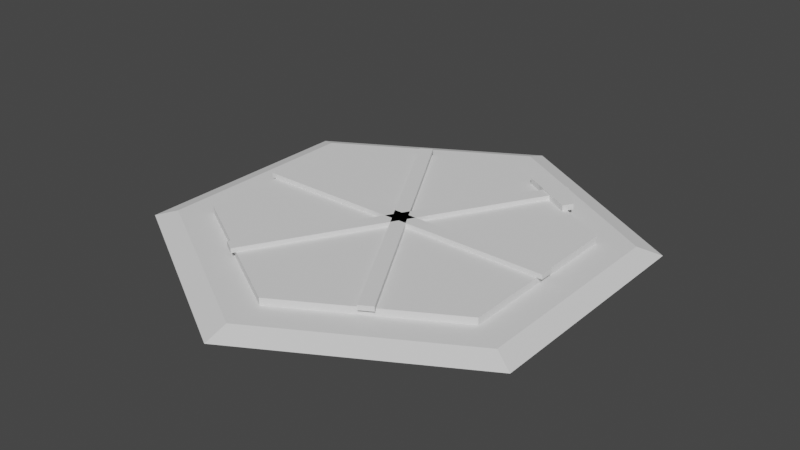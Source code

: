 # Source: merger.blend  (saved by Blender 3.5.10; exported with 4.5.12 LTS)
import bpy
from mathutils import Matrix  # noqa: F401  (used for matrix-valued properties, if any)

bpy.ops.wm.read_factory_settings(use_empty=True)
scene = bpy.context.scene
scene.name = 'Scene'

# ---- collections
col_collection_1 = bpy.data.collections.new('Collection 1'); scene.collection.children.link(col_collection_1)

# ---- world
world_world = bpy.data.worlds.new('World'); scene.world = world_world
world_world.use_nodes = True; world_world.node_tree.nodes.clear()
_N = world_world.node_tree.nodes; _L = world_world.node_tree.links
n0 = _N.new('ShaderNodeOutputWorld'); n0.name = 'World Output'; n0.location = (300, 300)
n1 = _N.new('ShaderNodeBackground'); n1.name = 'Background'; n1.location = (10, 300)
n1.inputs[0].default_value = (0.05088, 0.05088, 0.05088, 1.0)
_L.new(n1.outputs[0], n0.inputs[0])
n0.is_active_output = True
world_world.color = (0.05088, 0.05088, 0.05088)
world_world.use_sun_shadow = False
world_world.sun_shadow_jitter_overblur = 0.0

# ---- meshes
me_cylinder_002 = bpy.data.meshes.new('Cylinder.002')
me_cylinder_002.from_pydata([(0.0, 1.0, -0.005), (0.0, 1.0, 0.005), (0.866, 0.5, -0.005), (0.866, 0.5, 0.005), (0.866, -0.5, -0.005), (0.866, -0.5, 0.005), (0.0, -1.0, -0.005), (0.0, -1.0, 0.005), (-0.866, -0.5, -0.005), (-0.866, -0.5, 0.005), (-0.866, 0.5, -0.005), (-0.866, 0.5, 0.005)], [], [(0, 1, 3, 2), (2, 3, 5, 4), (4, 5, 7, 6), (6, 7, 9, 8), (3, 1, 11, 9, 7, 5), (8, 9, 11, 10), (10, 11, 1, 0)])
_ca = me_cylinder_002.color_attributes.new('Col', 'BYTE_COLOR', 'CORNER')
_ca.data.foreach_set('color', [0.1746, 0.4735, 0.5841, 1.0, 0.1746, 0.4735, 0.5841, 1.0, 0.1746, 0.4735, 0.5841, 1.0, 0.1746, 0.4735, 0.5841, 1.0, 0.1746, 0.4735, 0.5841, 1.0, 0.1746, 0.4735, 0.5841, 1.0, 0.1746, 0.4735, 0.5841, 1.0, 0.1746, 0.4735, 0.5841, 1.0, 0.1746, 0.4735, 0.5841, 1.0, 0.1746, 0.4735, 0.5841, 1.0, 0.1746, 0.4735, 0.5841, 1.0, 0.1746, 0.4735, 0.5841, 1.0, 0.1746, 0.4735, 0.5841, 1.0, 0.1746, 0.4735, 0.5841, 1.0, 0.1746, 0.4735, 0.5841, 1.0, 0.1746, 0.4735, 0.5841, 1.0, 0.1746, 0.4735, 0.5841, 1.0, 0.1746, 0.4735, 0.5841, 1.0, 0.1746, 0.4735, 0.5841, 1.0, 0.1746, 0.4735, 0.5841, 1.0, 0.1746, 0.4735, 0.5841, 1.0, 0.1746, 0.4735, 0.5841, 1.0, 0.1746, 0.4735, 0.5841, 1.0, 0.1746, 0.4735, 0.5841, 1.0, 0.1746, 0.4735, 0.5841, 1.0, 0.1746, 0.4735, 0.5841, 1.0, 0.1746, 0.4735, 0.5841, 1.0, 0.1746, 0.4735, 0.5841, 1.0, 0.1746, 0.4735, 0.5841, 1.0, 0.1746, 0.4735, 0.5841, 1.0])
me_cylinder_002.update()
me_cylinder_002.normals_split_custom_set([tuple(v) for v in zip(*[iter([0.5, 0.866, 0.0, 0.5, 0.866, 0.0, 0.5, 0.866, 0.0, 0.5, 0.866, 0.0, 1.0, 0.0, 0.0, 1.0, 0.0, 0.0, 1.0, 0.0, 0.0, 1.0, 0.0, 0.0, 0.5, -0.866, 0.0, 0.5, -0.866, 0.0, 0.5, -0.866, 0.0, 0.5, -0.866, 0.0, -0.5, -0.866, 0.0, -0.5, -0.866, 0.0, -0.5, -0.866, 0.0, -0.5, -0.866, 0.0, 0.0, 0.0, 1.0, 0.0, 0.0, 1.0, 0.0, 0.0, 1.0, 0.0, 0.0, 1.0, 0.0, 0.0, 1.0, 0.0, 0.0, 1.0, -1.0, 0.0, 0.0, -1.0, 0.0, 0.0, -1.0, 0.0, 0.0, -1.0, 0.0, 0.0, -0.5, 0.866, 0.0, -0.5, 0.866, 0.0, -0.5, 0.866, 0.0, -0.5, 0.866, 0.0])] * 3)])
me_cylinder_003 = bpy.data.meshes.new('Cylinder.003')
me_cylinder_003.from_pydata([(0.0, 1.0, -0.005), (0.0, 0.9, 0.005), (0.866, 0.5, -0.005), (0.7794, 0.45, 0.005), (0.866, -0.5, -0.005), (0.7794, -0.45, 0.005), (0.0, -1.0, -0.005), (0.0, -0.9, 0.005), (-0.866, -0.5, -0.005), (-0.7794, -0.45, 0.005), (-0.866, 0.5, -0.005), (-0.7794, 0.45, 0.005)], [], [(0, 1, 3, 2), (2, 3, 5, 4), (4, 5, 7, 6), (6, 7, 9, 8), (3, 1, 11, 9, 7, 5), (8, 9, 11, 10), (10, 11, 1, 0)])
_ca = me_cylinder_003.color_attributes.new('Col', 'BYTE_COLOR', 'CORNER')
_ca.data.foreach_set('color', [0.2502, 0.1746, 0.4851, 1.0, 0.2502, 0.1746, 0.4851, 1.0, 0.2502, 0.1746, 0.4851, 1.0, 0.2502, 0.1746, 0.4851, 1.0, 0.2502, 0.1746, 0.4851, 1.0, 0.2502, 0.1746, 0.4851, 1.0, 0.2502, 0.1746, 0.4851, 1.0, 0.2502, 0.1746, 0.4851, 1.0, 0.2502, 0.1746, 0.4851, 1.0, 0.2502, 0.1746, 0.4851, 1.0, 0.2502, 0.1651, 0.4851, 1.0, 0.2502, 0.1651, 0.4851, 1.0, 0.2502, 0.1651, 0.4851, 1.0, 0.2502, 0.1651, 0.4851, 1.0, 0.2502, 0.1746, 0.4851, 1.0, 0.2502, 0.1746, 0.4851, 1.0, 0.2502, 0.1746, 0.4851, 1.0, 0.2502, 0.1746, 0.4851, 1.0, 0.2502, 0.1746, 0.4851, 1.0, 0.2502, 0.1746, 0.4851, 1.0, 0.2502, 0.1651, 0.4851, 1.0, 0.2502, 0.1746, 0.4851, 1.0, 0.2502, 0.1746, 0.4851, 1.0, 0.2502, 0.1746, 0.4851, 1.0, 0.2502, 0.1746, 0.4851, 1.0, 0.2502, 0.1746, 0.4851, 1.0, 0.2502, 0.1746, 0.4851, 1.0, 0.2502, 0.1746, 0.4851, 1.0, 0.2502, 0.1746, 0.4851, 1.0, 0.2502, 0.1746, 0.4851, 1.0])
me_cylinder_003.update()
me_cylinder_003.normals_split_custom_set([tuple(v) for v in zip(*[iter([0.05735, 0.09934, 0.9934, 0.05735, 0.09934, 0.9934, 0.05735, 0.09934, 0.9934, 0.05735, 0.09934, 0.9934, 0.1147, 0.0, 0.9934, 0.1147, 0.0, 0.9934, 0.1147, 0.0, 0.9934, 0.1147, 0.0, 0.9934, 0.05735, -0.09934, 0.9934, 0.05735, -0.09934, 0.9934, 0.05735, -0.09934, 0.9934, 0.05735, -0.09934, 0.9934, -0.05735, -0.09934, 0.9934, -0.05735, -0.09934, 0.9934, -0.05735, -0.09934, 0.9934, -0.05735, -0.09934, 0.9934, 0.0, 0.0, 1.0, 0.0, 0.0, 1.0, 0.0, 0.0, 1.0, 0.0, 0.0, 1.0, 0.0, 0.0, 1.0, 0.0, 0.0, 1.0, -0.1147, 0.0, 0.9934, -0.1147, 0.0, 0.9934, -0.1147, 0.0, 0.9934, -0.1147, 0.0, 0.9934, -0.05735, 0.09934, 0.9934, -0.05735, 0.09934, 0.9934, -0.05735, 0.09934, 0.9934, -0.05735, 0.09934, 0.9934])] * 3)])
me_cube_001 = bpy.data.meshes.new('Cube.001')
me_cube_001.from_pydata([(0.005336, -0.09925, -0.1), (0.005336, -0.09925, 0.1), (0.005336, 0.1007, -0.1), (0.2103, -0.09925, -0.1), (0.2103, -0.09925, 0.1), (0.2103, 0.1007, -0.1), (0.2103, 0.1007, 0.1), (-0.09706, -1.987, -0.1), (-0.09706, -1.987, 0.1), (-0.1134, -1.887, -0.1), (-0.1134, -1.887, 0.1), (-0.1133, 1.886, -0.1), (-0.1133, 1.886, 0.1), (-0.09697, 1.986, -0.1), (-0.09697, 1.986, 0.1), (-0.01077, -0.0005412, -0.1), (-0.01077, -0.0005412, 0.1), (0.005526, 0.09946, 0.1), (0.01076, -0.0005138, -0.1), (0.01076, -0.0005138, 0.1), (-0.005542, 0.09949, -0.1), (0.1133, 1.886, -0.1), (0.1133, 1.886, 0.1), (0.09695, 1.986, -0.1), (0.09695, 1.986, 0.1), (0.1134, -1.887, -0.1), (0.1134, -1.887, 0.1), (0.09708, -1.987, -0.1), (0.09708, -1.987, 0.1), (-0.2103, -0.09941, -0.1), (-0.2103, -0.09941, 0.1), (-0.2103, 0.1006, -0.1), (-0.2103, 0.1006, 0.1), (-0.005342, -0.09941, -0.1), (-0.005342, -0.09941, 0.1), (-0.005342, 0.1006, 0.1)], [], [(2, 17, 6, 5), (5, 6, 4, 3), (3, 4, 1, 0), (6, 17, 1, 4), (7, 8, 10, 9), (9, 10, 16, 15), (0, 1, 8, 7), (16, 10, 8, 1), (11, 12, 14, 13), (13, 14, 17, 2), (15, 16, 12, 11), (17, 14, 12, 16), (1, 17, 16), (20, 35, 24, 23), (23, 24, 22, 21), (21, 22, 19, 18), (24, 35, 19, 22), (25, 26, 28, 27), (27, 28, 34, 33), (18, 19, 26, 25), (34, 28, 26, 19), (29, 30, 32, 31), (31, 32, 35, 20), (33, 34, 30, 29), (35, 32, 30, 34), (19, 35, 34)])
_ca = me_cube_001.color_attributes.new('Col', 'BYTE_COLOR', 'CORNER')
_ca.data.foreach_set('color', [0.5906, 0.7605, 0.6724, 1.0, 0.5906, 0.7605, 0.6724, 1.0, 0.5906, 0.7605, 0.6724, 1.0, 0.5906, 0.7605, 0.6724, 1.0, 0.5906, 0.7605, 0.6724, 1.0, 0.5906, 0.7605, 0.6724, 1.0, 0.5906, 0.7605, 0.6724, 1.0, 0.5906, 0.7605, 0.6724, 1.0, 0.5906, 0.7605, 0.6724, 1.0, 0.5906, 0.7605, 0.6724, 1.0, 0.5906, 0.7605, 0.6724, 1.0, 0.5906, 0.7605, 0.6724, 1.0, 0.5906, 0.7605, 0.6724, 1.0, 0.5906, 0.7605, 0.6724, 1.0, 0.5906, 0.7605, 0.6724, 1.0, 0.5906, 0.7605, 0.6724, 1.0, 0.6172, 0.7758, 0.6939, 1.0, 0.6105, 0.7682, 0.6867, 1.0, 0.5906, 0.7605, 0.6724, 1.0, 0.5906, 0.7605, 0.6724, 1.0, 0.5906, 0.7605, 0.6724, 1.0, 0.5906, 0.7605, 0.6724, 1.0, 0.5906, 0.7605, 0.6724, 1.0, 0.5906, 0.7605, 0.6724, 1.0, 0.5906, 0.7605, 0.6724, 1.0, 0.5906, 0.7605, 0.6724, 1.0, 0.6105, 0.7682, 0.6867, 1.0, 0.6172, 0.7758, 0.6939, 1.0, 0.5906, 0.7605, 0.6724, 1.0, 0.5906, 0.7605, 0.6724, 1.0, 0.6105, 0.7682, 0.6867, 1.0, 0.5906, 0.7605, 0.6724, 1.0, 0.5906, 0.7605, 0.6724, 1.0, 0.5906, 0.7605, 0.6724, 1.0, 0.5906, 0.7605, 0.6724, 1.0, 0.5972, 0.7605, 0.6795, 1.0, 0.5972, 0.7605, 0.6795, 1.0, 0.5906, 0.7605, 0.6724, 1.0, 0.5906, 0.7605, 0.6724, 1.0, 0.5906, 0.7605, 0.6724, 1.0, 0.5906, 0.7605, 0.6724, 1.0, 0.5906, 0.7605, 0.6724, 1.0, 0.5906, 0.7605, 0.6724, 1.0, 0.5906, 0.7605, 0.6724, 1.0, 0.5906, 0.7605, 0.6724, 1.0, 0.5906, 0.7605, 0.6724, 1.0, 0.5906, 0.7605, 0.6724, 1.0, 0.5906, 0.7605, 0.6724, 1.0, 0.6105, 0.7758, 0.6867, 1.0, 0.5906, 0.7605, 0.6724, 1.0, 0.5906, 0.7605, 0.6724, 1.0, 0.5906, 0.7605, 0.6724, 1.0, 0.5906, 0.7605, 0.6724, 1.0, 0.5906, 0.7605, 0.6724, 1.0, 0.5906, 0.7605, 0.6724, 1.0, 0.5906, 0.7605, 0.6724, 1.0, 0.5906, 0.7605, 0.6724, 1.0, 0.5906, 0.7605, 0.6724, 1.0, 0.5906, 0.7605, 0.6724, 1.0, 0.5906, 0.7605, 0.6724, 1.0, 0.5906, 0.7605, 0.6724, 1.0, 0.5906, 0.7605, 0.6724, 1.0, 0.5906, 0.7605, 0.6724, 1.0, 0.5906, 0.7605, 0.6724, 1.0, 0.5906, 0.7605, 0.6724, 1.0, 0.5906, 0.7605, 0.6724, 1.0, 0.5906, 0.7605, 0.6724, 1.0, 0.6172, 0.7758, 0.6939, 1.0, 0.6105, 0.7682, 0.6867, 1.0, 0.5906, 0.7605, 0.6724, 1.0, 0.5906, 0.7605, 0.6724, 1.0, 0.5906, 0.7605, 0.6724, 1.0, 0.5906, 0.7605, 0.6724, 1.0, 0.5906, 0.7605, 0.6724, 1.0, 0.5906, 0.7605, 0.6724, 1.0, 0.5906, 0.7605, 0.6724, 1.0, 0.5906, 0.7605, 0.6724, 1.0, 0.6105, 0.7682, 0.6867, 1.0, 0.6172, 0.7758, 0.6939, 1.0, 0.5906, 0.7605, 0.6724, 1.0, 0.5906, 0.7605, 0.6724, 1.0, 0.6105, 0.7682, 0.6867, 1.0, 0.5906, 0.7605, 0.6724, 1.0, 0.5906, 0.7605, 0.6724, 1.0, 0.5906, 0.7605, 0.6724, 1.0, 0.5906, 0.7605, 0.6724, 1.0, 0.5972, 0.7605, 0.6795, 1.0, 0.5972, 0.7605, 0.6795, 1.0, 0.5906, 0.7605, 0.6724, 1.0, 0.5906, 0.7605, 0.6724, 1.0, 0.5906, 0.7605, 0.6724, 1.0, 0.5906, 0.7605, 0.6724, 1.0, 0.5906, 0.7605, 0.6724, 1.0, 0.5906, 0.7605, 0.6724, 1.0, 0.5906, 0.7605, 0.6724, 1.0, 0.5906, 0.7605, 0.6724, 1.0, 0.5906, 0.7605, 0.6724, 1.0, 0.5906, 0.7605, 0.6724, 1.0, 0.5906, 0.7605, 0.6724, 1.0, 0.6105, 0.7758, 0.6867, 1.0, 0.5906, 0.7605, 0.6724, 1.0, 0.5906, 0.7605, 0.6724, 1.0])
me_cube_001.update()
me_cube_001.normals_split_custom_set([tuple(v) for v in zip(*[iter([-0.003147, 1.0, 0.003225, -0.003147, 1.0, 0.003225, -0.003147, 1.0, 0.003225, -0.003147, 1.0, 0.003225, 1.0, 0.0, 0.0, 1.0, 0.0, 0.0, 1.0, 0.0, 0.0, 1.0, 0.0, 0.0, 0.0, -1.0, 0.0, 0.0, -1.0, 0.0, 0.0, -1.0, 0.0, 0.0, -1.0, 0.0, 4.56e-08, 0.0, 1.0, 4.56e-08, 0.0, 1.0, 4.56e-08, 0.0, 1.0, 4.56e-08, 0.0, 1.0, -0.987, -0.1609, 0.0, -0.987, -0.1609, 0.0, -0.987, -0.1609, 0.0, -0.987, -0.1609, 0.0, -0.9985, 0.0543, 0.0, -0.9985, 0.0543, 0.0, -0.9985, 0.0543, 0.0, -0.9985, 0.0543, 0.0, 0.9985, -0.05417, 0.0, 0.9985, -0.05417, 0.0, 0.9985, -0.05417, 0.0, 0.9985, -0.05417, 0.0, 0.0, 0.0, 1.0, 0.0, 0.0, 1.0, 0.0, 0.0, 1.0, 0.0, 0.0, 1.0, -0.987, 0.1609, 0.0, -0.987, 0.1609, 0.0, -0.987, 0.1609, 0.0, -0.987, 0.1609, 0.0, 0.9985, 0.05421, -0.0002996, 0.9985, 0.05421, -0.0002996, 0.9985, 0.05421, -0.0002996, 0.9985, 0.05421, -0.0002996, -0.9985, -0.05424, 0.0, -0.9985, -0.05424, 0.0, -0.9985, -0.05424, 0.0, -0.9985, -0.05424, 0.0, 0.0, 0.0, 1.0, 0.0, 0.0, 1.0, 0.0, 0.0, 1.0, 0.0, 0.0, 1.0, -5.786e-07, 0.0, 1.0, -5.786e-07, 0.0, 1.0, -5.786e-07, 0.0, 1.0, -0.9985, 0.05421, 0.0003498, -0.9985, 0.05421, 0.0003498, -0.9985, 0.05421, 0.0003498, -0.9985, 0.05421, 0.0003498, 0.987, 0.1609, 0.0, 0.987, 0.1609, 0.0, 0.987, 0.1609, 0.0, 0.987, 0.1609, 0.0, 0.9985, -0.05424, 0.0, 0.9985, -0.05424, 0.0, 0.9985, -0.05424, 0.0, 0.9985, -0.05424, 0.0, -3.648e-07, 0.0, 1.0, -3.648e-07, 0.0, 1.0, -3.648e-07, 0.0, 1.0, -3.648e-07, 0.0, 1.0, 0.987, -0.1609, 0.0, 0.987, -0.1609, 0.0, 0.987, -0.1609, 0.0, 0.987, -0.1609, 0.0, -0.9985, -0.05419, 0.0, -0.9985, -0.05419, 0.0, -0.9985, -0.05419, 0.0, -0.9985, -0.05419, 0.0, 0.9985, 0.05432, 0.0, 0.9985, 0.05432, 0.0, 0.9985, 0.05432, 0.0, 0.9985, 0.05432, 0.0, 0.0, 0.0, 1.0, 0.0, 0.0, 1.0, 0.0, 0.0, 1.0, 0.0, 0.0, 1.0, -1.0, 0.0, 0.0, -1.0, 0.0, 0.0, -1.0, 0.0, 0.0, -1.0, 0.0, 0.0, 0.002696, 1.0, -0.002762, 0.002696, 1.0, -0.002762, 0.002696, 1.0, -0.002762, 0.002696, 1.0, -0.002762, -1.236e-06, -1.0, 0.0, -1.236e-06, -1.0, 0.0, -1.236e-06, -1.0, 0.0, -1.236e-06, -1.0, 0.0, -1.817e-08, 0.0, 1.0, -1.817e-08, 0.0, 1.0, -1.817e-08, 0.0, 1.0, -1.817e-08, 0.0, 1.0, 0.0, 0.0, 1.0, 0.0, 0.0, 1.0, 0.0, 0.0, 1.0])] * 3)])
me_cube = bpy.data.meshes.new('Cube')
me_cube.from_pydata([(-0.05, -0.05, -0.05), (-0.05, -0.05, -0.025), (-0.05, 0.05, -0.05), (-0.05, 0.05, -0.025), (-3.725e-09, -0.05, -0.05), (-3.725e-09, -0.05, -0.025), (-3.725e-09, 0.05, -0.05), (-3.725e-09, 0.05, -0.025), (0.05, 0.0, -0.025), (0.05, 0.0, -0.05)], [], [(0, 1, 3, 2), (2, 3, 7, 6), (6, 7, 8, 5, 4, 9), (4, 5, 1, 0), (2, 6, 9, 4, 0), (7, 3, 1, 5, 8)])
_ca = me_cube.color_attributes.new('Col', 'BYTE_COLOR', 'CORNER')
_ca.data.foreach_set('color', [0.7605, 0.3864, 0.09531, 1.0, 0.7605, 0.3864, 0.09531, 1.0, 0.7605, 0.3864, 0.09531, 1.0, 0.7605, 0.3864, 0.09531, 1.0, 0.7605, 0.3864, 0.09531, 1.0, 0.7605, 0.3864, 0.09531, 1.0, 0.7605, 0.3864, 0.09531, 1.0, 0.7605, 0.3864, 0.09531, 1.0, 0.7605, 0.3864, 0.09531, 1.0, 0.7605, 0.3864, 0.09531, 1.0, 0.7605, 0.3864, 0.09531, 1.0, 0.7605, 0.3864, 0.09531, 1.0, 0.7605, 0.3864, 0.09531, 1.0, 0.7605, 0.3864, 0.09531, 1.0, 0.7605, 0.3864, 0.09531, 1.0, 0.7605, 0.3864, 0.09531, 1.0, 0.7605, 0.3864, 0.09531, 1.0, 0.7605, 0.3864, 0.09531, 1.0, 0.7605, 0.3864, 0.09531, 1.0, 0.7605, 0.3864, 0.09531, 1.0, 0.7605, 0.3864, 0.09531, 1.0, 0.7605, 0.3864, 0.09531, 1.0, 0.7605, 0.3864, 0.09531, 1.0, 0.7605, 0.3864, 0.09531, 1.0, 0.7605, 0.3864, 0.09531, 1.0, 0.7605, 0.3864, 0.09531, 1.0, 0.7605, 0.3864, 0.09531, 1.0, 0.7605, 0.3864, 0.09531, 1.0])
me_cube.update()
me_cube.normals_split_custom_set([tuple(v) for v in zip(*[iter([-1.0, 0.0, 0.0, -1.0, 0.0, 0.0, -1.0, 0.0, 0.0, -1.0, 0.0, 0.0, 0.0, 1.0, 0.0, 0.0, 1.0, 0.0, 0.0, 1.0, 0.0, 0.0, 1.0, 0.0, 1.0, 0.0, 0.0, 1.0, 0.0, 0.0, 1.0, 0.0, 0.0, 1.0, 0.0, 0.0, 1.0, 0.0, 0.0, 1.0, 0.0, 0.0, 0.0, -1.0, 0.0, 0.0, -1.0, 0.0, 0.0, -1.0, 0.0, 0.0, -1.0, 0.0, 6.209e-08, 0.0, -1.0, 6.209e-08, 0.0, -1.0, 6.209e-08, 0.0, -1.0, 6.209e-08, 0.0, -1.0, 6.209e-08, 0.0, -1.0, 0.0, 0.0, 1.0, 0.0, 0.0, 1.0, 0.0, 0.0, 1.0, 0.0, 0.0, 1.0, 0.0, 0.0, 1.0])] * 3)])

# ---- objects
ob_1_top = bpy.data.objects.new('1-top', me_cylinder_002)
ob_0_base = bpy.data.objects.new('0-base', me_cylinder_003)
ob_cube_002 = bpy.data.objects.new('Cube.002', me_cube_001)
ob_cube = bpy.data.objects.new('Cube', me_cube)

# ---- transforms, parenting, visibility, modifiers, constraints
ob_1_top.location = (0.0, 0.0, 0.045)
ob_1_top.scale = (0.75, 0.75, 3.0)
ob_0_base.location = (0.0, 0.0, 0.015)
ob_0_base.scale = (1.0, 1.0, 3.0)
ob_cube_002.location = (0.001423, -0.0002245, 0.07)
ob_cube_002.rotation_euler = (0.0, -0.0, 1.047)
ob_cube_002.scale = (3.188, 0.3, 0.1)
ob_cube.location = (0.3411, 0.584, 0.11)
ob_cube.rotation_euler = (0.0, -0.0, 1.047)
ob_cube.scale = (1.0, 2.75, 1.0)

# ---- collection membership
col_collection_1.objects.link(ob_1_top)
col_collection_1.objects.link(ob_0_base)
col_collection_1.objects.link(ob_cube_002)
col_collection_1.objects.link(ob_cube)

# ---- scene / render settings (as saved in the file)
scene.frame_start = 1; scene.frame_end = 250; scene.frame_set(0)
scene.render.engine = 'BLENDER_EEVEE_NEXT'
scene.cycles.sampling_pattern = 'TABULATED_SOBOL'
scene.cycles.use_light_tree = False
scene.view_settings.view_transform = 'Filmic'
bpy.context.view_layer.update()

# ---- added for rendering (the .blend has no active camera and no usable light): camera, sun
cam_auto = bpy.data.cameras.new('AutoCamera')
cam_auto.lens = 50.0
cam_auto.sensor_width = 36.0
cam_auto.clip_end = 1000.0
ob_auto_camera = bpy.data.objects.new('AutoCamera', cam_auto)
scene.collection.objects.link(ob_auto_camera)
ob_auto_camera.location = (2.44918, -2.93901, 2.00184)
ob_auto_camera.rotation_euler = (1.09748, -7.21219e-08, 0.694738)
scene.camera = ob_auto_camera
light_auto_sun = bpy.data.lights.new('AutoSun', 'SUN')
light_auto_sun.energy = 3.0
light_auto_sun.angle = 0.0523599
ob_auto_sun = bpy.data.objects.new('AutoSun', light_auto_sun)
scene.collection.objects.link(ob_auto_sun)
ob_auto_sun.rotation_euler = (0.872665, 0.174533, 0.523599)
bpy.context.view_layer.update()
